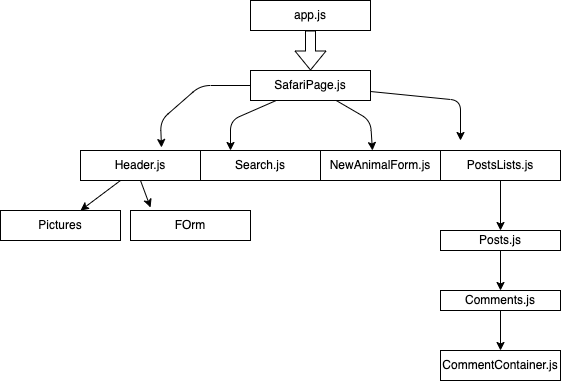

The diagram above was exported from draw.io. Its source (the exported page's mxGraphModel, read from the mxfile embedded in the PNG):
<mxGraphModel dx="629" dy="607" grid="1" gridSize="10" guides="1" tooltips="1" connect="1" arrows="1" fold="1" page="1" pageScale="1" pageWidth="850" pageHeight="1100" math="0" shadow="0">
  <root>
    <mxCell id="0" />
    <mxCell id="1" parent="0" />
    <mxCell id="6" value="" style="edgeStyle=none;shape=flexArrow;html=1;" parent="1" source="2" edge="1">
      <mxGeometry relative="1" as="geometry">
        <mxPoint x="310" y="90" as="targetPoint" />
      </mxGeometry>
    </mxCell>
    <mxCell id="2" value="app.js" style="whiteSpace=wrap;html=1;" parent="1" vertex="1">
      <mxGeometry x="250" y="20" width="120" height="30" as="geometry" />
    </mxCell>
    <mxCell id="10" value="" style="edgeStyle=none;html=1;entryX=0.675;entryY=-0.1;entryDx=0;entryDy=0;entryPerimeter=0;" parent="1" source="5" target="7" edge="1">
      <mxGeometry relative="1" as="geometry">
        <Array as="points">
          <mxPoint x="200" y="105" />
          <mxPoint x="160" y="140" />
        </Array>
      </mxGeometry>
    </mxCell>
    <mxCell id="13" value="" style="edgeStyle=none;html=1;entryX=0.25;entryY=0;entryDx=0;entryDy=0;" parent="1" source="5" target="9" edge="1">
      <mxGeometry relative="1" as="geometry">
        <Array as="points">
          <mxPoint x="230" y="140" />
        </Array>
      </mxGeometry>
    </mxCell>
    <mxCell id="14" style="edgeStyle=none;html=1;entryX=0.433;entryY=0;entryDx=0;entryDy=0;entryPerimeter=0;" parent="1" source="5" target="16" edge="1">
      <mxGeometry relative="1" as="geometry">
        <mxPoint x="390" y="170" as="targetPoint" />
        <Array as="points">
          <mxPoint x="370" y="140" />
        </Array>
      </mxGeometry>
    </mxCell>
    <mxCell id="15" style="edgeStyle=none;html=1;" parent="1" source="5" edge="1">
      <mxGeometry relative="1" as="geometry">
        <mxPoint x="460" y="160" as="targetPoint" />
        <Array as="points">
          <mxPoint x="460" y="120" />
        </Array>
      </mxGeometry>
    </mxCell>
    <mxCell id="5" value="SafariPage.js" style="whiteSpace=wrap;html=1;" parent="1" vertex="1">
      <mxGeometry x="250" y="90" width="120" height="30" as="geometry" />
    </mxCell>
    <mxCell id="25" value="" style="edgeStyle=none;html=1;exitX=0.5;exitY=1;exitDx=0;exitDy=0;entryX=0.167;entryY=-0.1;entryDx=0;entryDy=0;entryPerimeter=0;" edge="1" parent="1" source="7" target="27">
      <mxGeometry relative="1" as="geometry">
        <mxPoint x="140" y="270" as="sourcePoint" />
      </mxGeometry>
    </mxCell>
    <mxCell id="26" value="" style="edgeStyle=none;html=1;" edge="1" parent="1" source="7" target="24">
      <mxGeometry relative="1" as="geometry" />
    </mxCell>
    <mxCell id="7" value="Header.js" style="whiteSpace=wrap;html=1;" parent="1" vertex="1">
      <mxGeometry x="80" y="170" width="120" height="30" as="geometry" />
    </mxCell>
    <mxCell id="9" value="Search.js" style="whiteSpace=wrap;html=1;" parent="1" vertex="1">
      <mxGeometry x="200" y="170" width="120" height="30" as="geometry" />
    </mxCell>
    <mxCell id="16" value="NewAnimalForm.js" style="whiteSpace=wrap;html=1;" parent="1" vertex="1">
      <mxGeometry x="320" y="170" width="120" height="30" as="geometry" />
    </mxCell>
    <mxCell id="19" value="" style="edgeStyle=none;html=1;" parent="1" source="17" target="18" edge="1">
      <mxGeometry relative="1" as="geometry" />
    </mxCell>
    <mxCell id="17" value="PostsLists.js" style="whiteSpace=wrap;html=1;" parent="1" vertex="1">
      <mxGeometry x="440" y="170" width="120" height="30" as="geometry" />
    </mxCell>
    <mxCell id="21" value="" style="edgeStyle=none;html=1;" parent="1" source="18" target="20" edge="1">
      <mxGeometry relative="1" as="geometry" />
    </mxCell>
    <mxCell id="18" value="Posts.js" style="whiteSpace=wrap;html=1;" parent="1" vertex="1">
      <mxGeometry x="440" y="250" width="120" height="20" as="geometry" />
    </mxCell>
    <mxCell id="23" value="" style="edgeStyle=none;html=1;" parent="1" source="20" target="22" edge="1">
      <mxGeometry relative="1" as="geometry" />
    </mxCell>
    <mxCell id="20" value="Comments.js" style="whiteSpace=wrap;html=1;" parent="1" vertex="1">
      <mxGeometry x="440" y="310" width="120" height="20" as="geometry" />
    </mxCell>
    <mxCell id="22" value="CommentContainer.js" style="whiteSpace=wrap;html=1;" parent="1" vertex="1">
      <mxGeometry x="440" y="370" width="120" height="30" as="geometry" />
    </mxCell>
    <mxCell id="24" value="Pictures" style="whiteSpace=wrap;html=1;" vertex="1" parent="1">
      <mxGeometry y="230" width="120" height="30" as="geometry" />
    </mxCell>
    <mxCell id="27" value="FOrm" style="whiteSpace=wrap;html=1;" vertex="1" parent="1">
      <mxGeometry x="130" y="230" width="120" height="30" as="geometry" />
    </mxCell>
  </root>
</mxGraphModel>